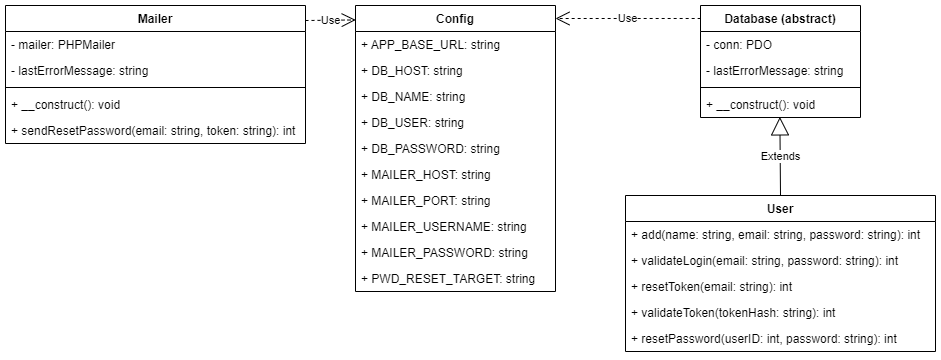

The diagram above was exported from draw.io. Its source (the exported page's mxGraphModel, read from the mxfile embedded in the PNG):
<mxGraphModel dx="1877" dy="557" grid="1" gridSize="10" guides="1" tooltips="1" connect="1" arrows="1" fold="1" page="1" pageScale="1" pageWidth="827" pageHeight="1169" math="0" shadow="0">
  <root>
    <mxCell id="0" />
    <mxCell id="1" parent="0" />
    <mxCell id="SvNUDXZkQKXcrhAafyjf-1" value="Config" style="swimlane;fontStyle=1;align=center;verticalAlign=top;childLayout=stackLayout;horizontal=1;startSize=26;horizontalStack=0;resizeParent=1;resizeParentMax=0;resizeLast=0;collapsible=1;marginBottom=0;" vertex="1" parent="1">
      <mxGeometry x="90" y="40" width="200" height="286" as="geometry" />
    </mxCell>
    <mxCell id="SvNUDXZkQKXcrhAafyjf-2" value="+ APP_BASE_URL: string    " style="text;strokeColor=none;fillColor=none;align=left;verticalAlign=top;spacingLeft=4;spacingRight=4;overflow=hidden;rotatable=0;points=[[0,0.5],[1,0.5]];portConstraint=eastwest;" vertex="1" parent="SvNUDXZkQKXcrhAafyjf-1">
      <mxGeometry y="26" width="200" height="26" as="geometry" />
    </mxCell>
    <mxCell id="SvNUDXZkQKXcrhAafyjf-5" value="+ DB_HOST: string    " style="text;strokeColor=none;fillColor=none;align=left;verticalAlign=top;spacingLeft=4;spacingRight=4;overflow=hidden;rotatable=0;points=[[0,0.5],[1,0.5]];portConstraint=eastwest;" vertex="1" parent="SvNUDXZkQKXcrhAafyjf-1">
      <mxGeometry y="52" width="200" height="26" as="geometry" />
    </mxCell>
    <mxCell id="SvNUDXZkQKXcrhAafyjf-6" value="+ DB_NAME: string    " style="text;strokeColor=none;fillColor=none;align=left;verticalAlign=top;spacingLeft=4;spacingRight=4;overflow=hidden;rotatable=0;points=[[0,0.5],[1,0.5]];portConstraint=eastwest;" vertex="1" parent="SvNUDXZkQKXcrhAafyjf-1">
      <mxGeometry y="78" width="200" height="26" as="geometry" />
    </mxCell>
    <mxCell id="SvNUDXZkQKXcrhAafyjf-8" value="+ DB_USER: string    " style="text;strokeColor=none;fillColor=none;align=left;verticalAlign=top;spacingLeft=4;spacingRight=4;overflow=hidden;rotatable=0;points=[[0,0.5],[1,0.5]];portConstraint=eastwest;" vertex="1" parent="SvNUDXZkQKXcrhAafyjf-1">
      <mxGeometry y="104" width="200" height="26" as="geometry" />
    </mxCell>
    <mxCell id="SvNUDXZkQKXcrhAafyjf-9" value="+ DB_PASSWORD: string    " style="text;strokeColor=none;fillColor=none;align=left;verticalAlign=top;spacingLeft=4;spacingRight=4;overflow=hidden;rotatable=0;points=[[0,0.5],[1,0.5]];portConstraint=eastwest;" vertex="1" parent="SvNUDXZkQKXcrhAafyjf-1">
      <mxGeometry y="130" width="200" height="26" as="geometry" />
    </mxCell>
    <mxCell id="SvNUDXZkQKXcrhAafyjf-10" value="+ MAILER_HOST: string    " style="text;strokeColor=none;fillColor=none;align=left;verticalAlign=top;spacingLeft=4;spacingRight=4;overflow=hidden;rotatable=0;points=[[0,0.5],[1,0.5]];portConstraint=eastwest;" vertex="1" parent="SvNUDXZkQKXcrhAafyjf-1">
      <mxGeometry y="156" width="200" height="26" as="geometry" />
    </mxCell>
    <mxCell id="SvNUDXZkQKXcrhAafyjf-11" value="+ MAILER_PORT: string    " style="text;strokeColor=none;fillColor=none;align=left;verticalAlign=top;spacingLeft=4;spacingRight=4;overflow=hidden;rotatable=0;points=[[0,0.5],[1,0.5]];portConstraint=eastwest;" vertex="1" parent="SvNUDXZkQKXcrhAafyjf-1">
      <mxGeometry y="182" width="200" height="26" as="geometry" />
    </mxCell>
    <mxCell id="SvNUDXZkQKXcrhAafyjf-7" value="+ MAILER_USERNAME: string    " style="text;strokeColor=none;fillColor=none;align=left;verticalAlign=top;spacingLeft=4;spacingRight=4;overflow=hidden;rotatable=0;points=[[0,0.5],[1,0.5]];portConstraint=eastwest;" vertex="1" parent="SvNUDXZkQKXcrhAafyjf-1">
      <mxGeometry y="208" width="200" height="26" as="geometry" />
    </mxCell>
    <mxCell id="SvNUDXZkQKXcrhAafyjf-12" value="+ MAILER_PASSWORD: string    " style="text;strokeColor=none;fillColor=none;align=left;verticalAlign=top;spacingLeft=4;spacingRight=4;overflow=hidden;rotatable=0;points=[[0,0.5],[1,0.5]];portConstraint=eastwest;" vertex="1" parent="SvNUDXZkQKXcrhAafyjf-1">
      <mxGeometry y="234" width="200" height="26" as="geometry" />
    </mxCell>
    <mxCell id="SvNUDXZkQKXcrhAafyjf-13" value="+ PWD_RESET_TARGET: string    " style="text;strokeColor=none;fillColor=none;align=left;verticalAlign=top;spacingLeft=4;spacingRight=4;overflow=hidden;rotatable=0;points=[[0,0.5],[1,0.5]];portConstraint=eastwest;" vertex="1" parent="SvNUDXZkQKXcrhAafyjf-1">
      <mxGeometry y="260" width="200" height="26" as="geometry" />
    </mxCell>
    <mxCell id="SvNUDXZkQKXcrhAafyjf-18" value="Database (abstract)" style="swimlane;fontStyle=1;align=center;verticalAlign=top;childLayout=stackLayout;horizontal=1;startSize=26;horizontalStack=0;resizeParent=1;resizeParentMax=0;resizeLast=0;collapsible=1;marginBottom=0;" vertex="1" parent="1">
      <mxGeometry x="435" y="40" width="160" height="112" as="geometry" />
    </mxCell>
    <mxCell id="SvNUDXZkQKXcrhAafyjf-22" value="- conn: PDO" style="text;strokeColor=none;fillColor=none;align=left;verticalAlign=top;spacingLeft=4;spacingRight=4;overflow=hidden;rotatable=0;points=[[0,0.5],[1,0.5]];portConstraint=eastwest;" vertex="1" parent="SvNUDXZkQKXcrhAafyjf-18">
      <mxGeometry y="26" width="160" height="26" as="geometry" />
    </mxCell>
    <mxCell id="SvNUDXZkQKXcrhAafyjf-19" value="- lastErrorMessage: string" style="text;strokeColor=none;fillColor=none;align=left;verticalAlign=top;spacingLeft=4;spacingRight=4;overflow=hidden;rotatable=0;points=[[0,0.5],[1,0.5]];portConstraint=eastwest;" vertex="1" parent="SvNUDXZkQKXcrhAafyjf-18">
      <mxGeometry y="52" width="160" height="26" as="geometry" />
    </mxCell>
    <mxCell id="SvNUDXZkQKXcrhAafyjf-20" value="" style="line;strokeWidth=1;fillColor=none;align=left;verticalAlign=middle;spacingTop=-1;spacingLeft=3;spacingRight=3;rotatable=0;labelPosition=right;points=[];portConstraint=eastwest;strokeColor=inherit;" vertex="1" parent="SvNUDXZkQKXcrhAafyjf-18">
      <mxGeometry y="78" width="160" height="8" as="geometry" />
    </mxCell>
    <mxCell id="SvNUDXZkQKXcrhAafyjf-21" value="+ __construct(): void" style="text;strokeColor=none;fillColor=none;align=left;verticalAlign=top;spacingLeft=4;spacingRight=4;overflow=hidden;rotatable=0;points=[[0,0.5],[1,0.5]];portConstraint=eastwest;" vertex="1" parent="SvNUDXZkQKXcrhAafyjf-18">
      <mxGeometry y="86" width="160" height="26" as="geometry" />
    </mxCell>
    <mxCell id="SvNUDXZkQKXcrhAafyjf-23" value="User" style="swimlane;fontStyle=1;align=center;verticalAlign=top;childLayout=stackLayout;horizontal=1;startSize=26;horizontalStack=0;resizeParent=1;resizeParentMax=0;resizeLast=0;collapsible=1;marginBottom=0;" vertex="1" parent="1">
      <mxGeometry x="360" y="230" width="310" height="156" as="geometry" />
    </mxCell>
    <mxCell id="SvNUDXZkQKXcrhAafyjf-26" value="+ add(name: string, email: string, password: string): int" style="text;strokeColor=none;fillColor=none;align=left;verticalAlign=top;spacingLeft=4;spacingRight=4;overflow=hidden;rotatable=0;points=[[0,0.5],[1,0.5]];portConstraint=eastwest;" vertex="1" parent="SvNUDXZkQKXcrhAafyjf-23">
      <mxGeometry y="26" width="310" height="26" as="geometry" />
    </mxCell>
    <mxCell id="SvNUDXZkQKXcrhAafyjf-27" value="+ validateLogin(email: string, password: string): int" style="text;strokeColor=none;fillColor=none;align=left;verticalAlign=top;spacingLeft=4;spacingRight=4;overflow=hidden;rotatable=0;points=[[0,0.5],[1,0.5]];portConstraint=eastwest;" vertex="1" parent="SvNUDXZkQKXcrhAafyjf-23">
      <mxGeometry y="52" width="310" height="26" as="geometry" />
    </mxCell>
    <mxCell id="SvNUDXZkQKXcrhAafyjf-28" value="+ resetToken(email: string): int" style="text;strokeColor=none;fillColor=none;align=left;verticalAlign=top;spacingLeft=4;spacingRight=4;overflow=hidden;rotatable=0;points=[[0,0.5],[1,0.5]];portConstraint=eastwest;" vertex="1" parent="SvNUDXZkQKXcrhAafyjf-23">
      <mxGeometry y="78" width="310" height="26" as="geometry" />
    </mxCell>
    <mxCell id="SvNUDXZkQKXcrhAafyjf-29" value="+ validateToken(tokenHash: string): int" style="text;strokeColor=none;fillColor=none;align=left;verticalAlign=top;spacingLeft=4;spacingRight=4;overflow=hidden;rotatable=0;points=[[0,0.5],[1,0.5]];portConstraint=eastwest;" vertex="1" parent="SvNUDXZkQKXcrhAafyjf-23">
      <mxGeometry y="104" width="310" height="26" as="geometry" />
    </mxCell>
    <mxCell id="SvNUDXZkQKXcrhAafyjf-30" value="+ resetPassword(userID: int, password: string): int" style="text;strokeColor=none;fillColor=none;align=left;verticalAlign=top;spacingLeft=4;spacingRight=4;overflow=hidden;rotatable=0;points=[[0,0.5],[1,0.5]];portConstraint=eastwest;" vertex="1" parent="SvNUDXZkQKXcrhAafyjf-23">
      <mxGeometry y="130" width="310" height="26" as="geometry" />
    </mxCell>
    <mxCell id="SvNUDXZkQKXcrhAafyjf-31" value="Mailer" style="swimlane;fontStyle=1;align=center;verticalAlign=top;childLayout=stackLayout;horizontal=1;startSize=26;horizontalStack=0;resizeParent=1;resizeParentMax=0;resizeLast=0;collapsible=1;marginBottom=0;" vertex="1" parent="1">
      <mxGeometry x="-260" y="40" width="300" height="138" as="geometry" />
    </mxCell>
    <mxCell id="SvNUDXZkQKXcrhAafyjf-32" value="- mailer: PHPMailer" style="text;strokeColor=none;fillColor=none;align=left;verticalAlign=top;spacingLeft=4;spacingRight=4;overflow=hidden;rotatable=0;points=[[0,0.5],[1,0.5]];portConstraint=eastwest;" vertex="1" parent="SvNUDXZkQKXcrhAafyjf-31">
      <mxGeometry y="26" width="300" height="26" as="geometry" />
    </mxCell>
    <mxCell id="SvNUDXZkQKXcrhAafyjf-35" value="- lastErrorMessage: string" style="text;strokeColor=none;fillColor=none;align=left;verticalAlign=top;spacingLeft=4;spacingRight=4;overflow=hidden;rotatable=0;points=[[0,0.5],[1,0.5]];portConstraint=eastwest;" vertex="1" parent="SvNUDXZkQKXcrhAafyjf-31">
      <mxGeometry y="52" width="300" height="26" as="geometry" />
    </mxCell>
    <mxCell id="SvNUDXZkQKXcrhAafyjf-33" value="" style="line;strokeWidth=1;fillColor=none;align=left;verticalAlign=middle;spacingTop=-1;spacingLeft=3;spacingRight=3;rotatable=0;labelPosition=right;points=[];portConstraint=eastwest;strokeColor=inherit;" vertex="1" parent="SvNUDXZkQKXcrhAafyjf-31">
      <mxGeometry y="78" width="300" height="8" as="geometry" />
    </mxCell>
    <mxCell id="SvNUDXZkQKXcrhAafyjf-34" value="+ __construct(): void" style="text;strokeColor=none;fillColor=none;align=left;verticalAlign=top;spacingLeft=4;spacingRight=4;overflow=hidden;rotatable=0;points=[[0,0.5],[1,0.5]];portConstraint=eastwest;" vertex="1" parent="SvNUDXZkQKXcrhAafyjf-31">
      <mxGeometry y="86" width="300" height="26" as="geometry" />
    </mxCell>
    <mxCell id="SvNUDXZkQKXcrhAafyjf-36" value="+ sendResetPassword(email: string, token: string): int" style="text;strokeColor=none;fillColor=none;align=left;verticalAlign=top;spacingLeft=4;spacingRight=4;overflow=hidden;rotatable=0;points=[[0,0.5],[1,0.5]];portConstraint=eastwest;" vertex="1" parent="SvNUDXZkQKXcrhAafyjf-31">
      <mxGeometry y="112" width="300" height="26" as="geometry" />
    </mxCell>
    <mxCell id="SvNUDXZkQKXcrhAafyjf-40" value="Extends" style="endArrow=block;endSize=16;endFill=0;html=1;rounded=0;exitX=0.5;exitY=0;exitDx=0;exitDy=0;entryX=0.496;entryY=0.977;entryDx=0;entryDy=0;entryPerimeter=0;" edge="1" parent="1" source="SvNUDXZkQKXcrhAafyjf-23" target="SvNUDXZkQKXcrhAafyjf-21">
      <mxGeometry width="160" relative="1" as="geometry">
        <mxPoint x="280" y="290" as="sourcePoint" />
        <mxPoint x="440" y="290" as="targetPoint" />
      </mxGeometry>
    </mxCell>
    <mxCell id="SvNUDXZkQKXcrhAafyjf-41" value="Use" style="endArrow=open;endSize=12;dashed=1;html=1;rounded=0;exitX=1;exitY=0.145;exitDx=0;exitDy=0;entryX=0.001;entryY=0.068;entryDx=0;entryDy=0;exitPerimeter=0;entryPerimeter=0;" edge="1" parent="1">
      <mxGeometry width="160" relative="1" as="geometry">
        <mxPoint x="40" y="55.00999999999999" as="sourcePoint" />
        <mxPoint x="90.20000000000005" y="54.44799999999998" as="targetPoint" />
      </mxGeometry>
    </mxCell>
    <mxCell id="SvNUDXZkQKXcrhAafyjf-42" value="Use" style="endArrow=open;endSize=12;dashed=1;html=1;rounded=0;exitX=0.001;exitY=0.116;exitDx=0;exitDy=0;exitPerimeter=0;" edge="1" parent="1" source="SvNUDXZkQKXcrhAafyjf-18">
      <mxGeometry width="160" relative="1" as="geometry">
        <mxPoint x="330" y="290" as="sourcePoint" />
        <mxPoint x="290" y="53" as="targetPoint" />
      </mxGeometry>
    </mxCell>
  </root>
</mxGraphModel>